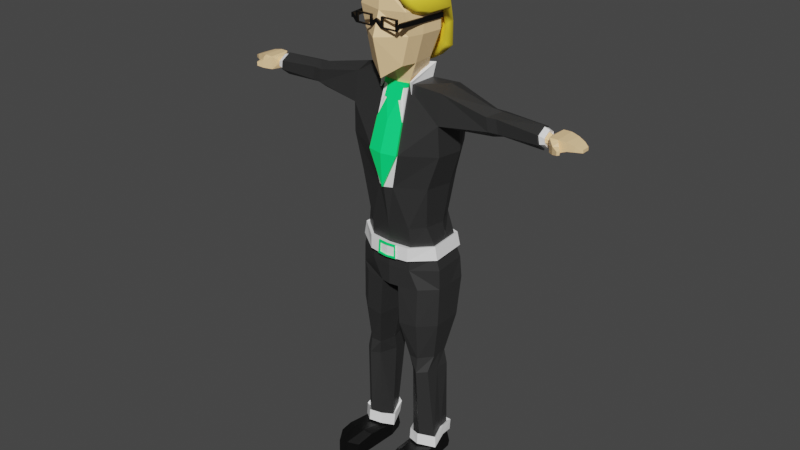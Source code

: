 # Source: npc1.blend  (saved by Blender 2.92.15; exported with 4.5.12 LTS)
import bpy
from mathutils import Matrix  # noqa: F401  (used for matrix-valued properties, if any)

bpy.ops.wm.read_factory_settings(use_empty=True)
scene = bpy.context.scene
scene.name = 'Scene'

# ---- collections
col_collection = bpy.data.collections.new('Collection'); scene.collection.children.link(col_collection)

# ---- materials (node trees are filled in below, after node groups)
mat_mc1 = bpy.data.materials.new('MC1')
mat_mc1.alpha_threshold = 0.0
mat_mc1.use_transparent_shadow = False
mat_mc1.diffuse_color = (1.0, 0.6814, 0.3518, 1.0)
mat_mc1.line_color = (0.0, 0.0, 0.0, 1.0)
mat_hummingbird = bpy.data.materials.new('Hummingbird')
mat_hummingbird.use_transparent_shadow = False
mat_hummingbird.diffuse_color = (0.0, 1.0, 0.2016, 1.0)
mat_mc4 = bpy.data.materials.new('MC4')
mat_mc4.use_transparent_shadow = False
mat_mc4.diffuse_color = (1.0, 1.0, 1.0, 1.0)
mat_mc5 = bpy.data.materials.new('MC5')
mat_mc5.use_transparent_shadow = False
mat_mc5.diffuse_color = (0.02732, 0.02732, 0.02732, 1.0)
mat_mc6 = bpy.data.materials.new('MC6')
mat_mc6.use_transparent_shadow = False
mat_mc6.diffuse_color = (0.0, 0.0, 0.0, 1.0)
mat_haircolor1 = bpy.data.materials.new('HairColor1')
mat_haircolor1.use_transparent_shadow = False
mat_haircolor1.diffuse_color = (1.0, 0.7529, 0.03689, 1.0)

# ---- material node trees
mat_mc1.use_nodes = True; mat_mc1.node_tree.nodes.clear()
_N = mat_mc1.node_tree.nodes; _L = mat_mc1.node_tree.links
n0 = _N.new('ShaderNodeOutputMaterial'); n0.name = 'Material Output'; n0.location = (300, 300)
n1 = _N.new('ShaderNodeBsdfPrincipled'); n1.name = 'Principled BSDF'; n1.location = (10, 300)
n1.distribution = 'GGX'
n1.subsurface_method = 'BURLEY'
n1.inputs[0].default_value = (1.0, 0.6814, 0.3518, 1.0)
n1.inputs[2].default_value = 0.4
n1.inputs[3].default_value = 1.45
n1.inputs[27].default_value = (0.0, 0.0, 0.0, 1.0)
n1.inputs[28].default_value = 1.0
_L.new(n1.outputs[0], n0.inputs[0])
n0.is_active_output = True
mat_hummingbird.use_nodes = True; mat_hummingbird.node_tree.nodes.clear()
_N = mat_hummingbird.node_tree.nodes; _L = mat_hummingbird.node_tree.links
n0 = _N.new('ShaderNodeBsdfPrincipled'); n0.name = 'Principled BSDF'; n0.location = (10, 300)
n0.distribution = 'GGX'
n0.subsurface_method = 'BURLEY'
n0.inputs[0].default_value = (0.0, 1.0, 0.2016, 1.0)
n0.inputs[3].default_value = 1.45
n0.inputs[27].default_value = (0.0, 0.0, 0.0, 1.0)
n0.inputs[28].default_value = 1.0
n1 = _N.new('ShaderNodeOutputMaterial'); n1.name = 'Material Output'; n1.location = (300, 300)
_L.new(n0.outputs[0], n1.inputs[0])
n1.is_active_output = True
mat_mc4.use_nodes = True; mat_mc4.node_tree.nodes.clear()
_N = mat_mc4.node_tree.nodes; _L = mat_mc4.node_tree.links
n0 = _N.new('ShaderNodeBsdfPrincipled'); n0.name = 'Principled BSDF'; n0.location = (10, 300)
n0.distribution = 'GGX'
n0.subsurface_method = 'BURLEY'
n0.inputs[0].default_value = (1.0, 1.0, 1.0, 1.0)
n0.inputs[3].default_value = 1.45
n0.inputs[27].default_value = (0.0, 0.0, 0.0, 1.0)
n0.inputs[28].default_value = 1.0
n1 = _N.new('ShaderNodeOutputMaterial'); n1.name = 'Material Output'; n1.location = (300, 300)
_L.new(n0.outputs[0], n1.inputs[0])
n1.is_active_output = True
mat_mc5.use_nodes = True; mat_mc5.node_tree.nodes.clear()
_N = mat_mc5.node_tree.nodes; _L = mat_mc5.node_tree.links
n0 = _N.new('ShaderNodeBsdfPrincipled'); n0.name = 'Principled BSDF'; n0.location = (10, 300)
n0.distribution = 'GGX'
n0.subsurface_method = 'BURLEY'
n0.inputs[0].default_value = (0.02732, 0.02732, 0.02732, 1.0)
n0.inputs[3].default_value = 1.45
n0.inputs[27].default_value = (0.0, 0.0, 0.0, 1.0)
n0.inputs[28].default_value = 1.0
n1 = _N.new('ShaderNodeOutputMaterial'); n1.name = 'Material Output'; n1.location = (300, 300)
_L.new(n0.outputs[0], n1.inputs[0])
n1.is_active_output = True
mat_mc6.use_nodes = True; mat_mc6.node_tree.nodes.clear()
_N = mat_mc6.node_tree.nodes; _L = mat_mc6.node_tree.links
n0 = _N.new('ShaderNodeBsdfPrincipled'); n0.name = 'Principled BSDF'; n0.location = (10, 300)
n0.distribution = 'GGX'
n0.subsurface_method = 'BURLEY'
n0.inputs[0].default_value = (0.0, 0.0, 0.0, 1.0)
n0.inputs[3].default_value = 1.45
n0.inputs[27].default_value = (0.0, 0.0, 0.0, 1.0)
n0.inputs[28].default_value = 1.0
n1 = _N.new('ShaderNodeOutputMaterial'); n1.name = 'Material Output'; n1.location = (300, 300)
_L.new(n0.outputs[0], n1.inputs[0])
n1.is_active_output = True
mat_haircolor1.use_nodes = True; mat_haircolor1.node_tree.nodes.clear()
_N = mat_haircolor1.node_tree.nodes; _L = mat_haircolor1.node_tree.links
n0 = _N.new('ShaderNodeBsdfPrincipled'); n0.name = 'Principled BSDF'; n0.location = (10, 300)
n0.distribution = 'GGX'
n0.subsurface_method = 'BURLEY'
n0.inputs[0].default_value = (1.0, 0.7529, 0.03689, 1.0)
n0.inputs[3].default_value = 1.45
n0.inputs[27].default_value = (0.0, 0.0, 0.0, 1.0)
n0.inputs[28].default_value = 1.0
n1 = _N.new('ShaderNodeOutputMaterial'); n1.name = 'Material Output'; n1.location = (300, 300)
_L.new(n0.outputs[0], n1.inputs[0])
n1.is_active_output = True

# ---- world
world_world = bpy.data.worlds.new('World'); scene.world = world_world
world_world.use_nodes = True; world_world.node_tree.nodes.clear()
_N = world_world.node_tree.nodes; _L = world_world.node_tree.links
n0 = _N.new('ShaderNodeOutputWorld'); n0.name = 'World Output'; n0.location = (300, 300)
n1 = _N.new('ShaderNodeBackground'); n1.name = 'Background'; n1.location = (10, 300)
n1.inputs[0].default_value = (0.05088, 0.05088, 0.05088, 1.0)
_L.new(n1.outputs[0], n0.inputs[0])
n0.is_active_output = True
world_world.color = (0.05088, 0.05088, 0.05088)
world_world.use_sun_shadow = False
world_world.sun_shadow_jitter_overblur = 0.0

# ---- meshes
me_cube_002 = bpy.data.meshes.new('Cube.002')
me_cube_002.from_pydata([(0.5772, 0.945, 3.05), (0.4997, 0.8694, 0.7539), (0.721, -0.8166, 3.104), (0.8769, -1.025, 2.364), (0.7412, 0.945, 1.578), (0.7333, 0.945, 2.364), (0.0, 1.051, 3.29), (0.0, 1.369, 2.404), (0.0, 1.308, 1.578), (0.9695, 0.3788, 3.138), (0.8875, -0.3589, 3.141), (0.0, 0.3788, 3.558), (0.0, -0.3589, 3.558), (1.119, 0.3788, 2.364), (0.4959, 0.8694, 0.7539), (0.6053, -0.8596, 0.6057), (0.8469, -0.8596, 1.578), (0.0, 0.9519, 0.5033), (0.0, -1.182, 3.124), (0.0, -1.167, 0.1752), (0.0, -1.238, 2.34), (0.0, -1.52, 1.554), (0.7353, -0.3589, 0.6057), (0.7189, 0.3788, 0.6385), (0.0, 0.4315, 0.3218), (0.0, -0.489, 0.3218), (1.097, 0.3788, 1.578), (1.011, -0.3589, 1.578), (1.037, -0.3589, 2.364), (0.4521, -0.3305, -0.1142), (0.4406, 0.5548, -0.09126), (0.0, 0.5917, -0.1482), (0.0, -0.3375, -0.1482), (0.4945, -0.6975, -1.307), (0.391, 1.265, -0.6035), (0.0, 1.302, -0.6035), (1.69, -0.3111, -0.1724), (1.681, 0.6579, -0.0734), (1.715, -0.4748, -1.196), (1.484, 1.397, -1.109), (0.2719, -0.9404, -3.536), (0.4337, 1.295, -3.533), (0.0, 1.343, -3.536), (0.0, -1.069, -3.536), (1.364, -0.5083, -3.454), (1.245, 1.175, -3.317), (1.595, 1.09, -2.13), (0.5327, 1.33, -2.328), (0.0, 1.373, -2.328), (1.753, -0.438, -2.254), (0.5429, -1.028, -2.328), (5.523, -0.1275, -0.7565), (5.521, 0.189, -0.7004), (5.529, -0.1234, -0.839), (5.524, 0.1931, -0.9272), (3.463, -0.2935, -0.982), (3.379, -0.3014, -0.5163), (3.456, 0.3162, -1.105), (3.374, 0.3082, -0.4301), (3.795, -0.2425, -0.9812), (3.786, 0.3629, -1.069), (3.7, 0.3551, -0.449), (3.706, -0.2504, -0.5141), (5.656, -0.3513, -0.5472), (5.654, 0.407, -0.5376), (5.663, -0.3414, -1.014), (5.658, 0.4169, -1.012), (5.938, -0.3498, -0.542), (5.936, 0.4085, -0.5324), (6.023, -0.3105, -0.933), (6.018, 0.3889, -0.9315), (6.447, -0.2253, -0.6574), (6.455, 0.2992, -0.6706), (6.424, -0.2242, -0.8448), (6.429, 0.3003, -0.8613), (5.891, -0.5482, -0.7022), (5.891, -0.5404, -0.9566), (6.048, -0.4456, -0.6993), (6.049, -0.4378, -0.9538), (6.093, -0.6363, -0.7735), (6.092, -0.6326, -0.9), (6.151, -0.5613, -0.7721), (6.15, -0.5576, -0.8986), (6.644, -0.1078, -0.7455), (6.643, 0.1822, -0.7429), (6.648, -0.1041, -0.8498), (6.645, 0.186, -0.8494), (6.035, -0.3636, -0.9435), (5.758, -0.4254, -0.9918), (5.986, -0.39, -0.6062), (5.754, -0.4345, -0.6104), (6.21, 0.3567, -0.579), (6.22, 0.3432, -0.8799), (6.187, -0.2864, -0.5717), (6.202, -0.27, -0.8677), (0.7713, -0.7291, -4.977), (0.3908, 1.09, -4.979), (0.0, 1.127, -4.977), (0.0, -0.8296, -4.977), (1.212, -0.3396, -4.913), (1.08, 0.9736, -4.806), (0.7732, -0.6976, -6.545), (0.7359, 1.422, -6.668), (0.0, 1.457, -6.668), (0.0, -0.81, -6.545), (1.637, -0.1596, -6.474), (1.551, 1.096, -6.456), (0.3411, -0.7598, -7.257), (0.4427, 1.139, -7.279), (0.0, 1.155, -7.279), (0.0, -0.8096, -7.257), (1.655, -0.1592, -7.186), (1.649, 1.066, -7.184), (0.7541, -0.3826, -13.7), (0.6649, 0.4206, -13.57), (1.546, -0.1192, -13.78), (1.456, 0.6649, -13.5), (1.424, 0.4814, -9.978), (0.6669, 0.6962, -10.03), (1.428, -0.1088, -9.979), (0.6685, -0.5092, -10.03), (1.491, 0.55, -10.53), (1.357, -0.3682, -10.53), (0.6186, 0.8078, -10.58), (0.7583, -0.429, -10.58), (0.7187, 1.241, -5.649), (1.345, 0.9904, -5.588), (1.416, -0.1598, -5.603), (0.0, 1.276, -5.649), (0.7898, -0.6603, -5.662), (0.0, -0.7546, -5.662), (1.506, 0.4848, -3.505), (1.379, 0.4406, -5.595), (1.652, 0.4814, -7.185), (1.774, 0.5596, -1.457), (1.593, 0.4728, -6.465), (1.846, 0.5328, -2.305), (1.302, 0.4284, -4.952), (0.4787, 1.03, -8.682), (0.4188, -0.7822, -8.669), (1.625, 0.8657, -8.598), (1.631, -0.1983, -8.599), (0.1891, 0.1772, -7.316), (0.0, 0.1588, -7.316), (0.5418, -0.008161, -13.84), (1.501, 0.2729, -13.5), (0.4986, 0.09351, -10.03), (1.426, 0.1863, -9.978), (0.5193, 0.1894, -10.58), (1.424, 0.09087, -10.53), (1.628, 0.3337, -8.599), (0.2796, 0.1239, -8.675), (1.044, -0.633, -10.56), (1.129, -0.4975, -13.67), (1.038, -0.5472, -10.0), (1.085, -0.6383, -7.216), (1.079, -0.6974, -8.631), (1.103, 1.275, -6.573), (1.069, 1.075, -8.638), (1.029, 0.666, -13.54), (1.085, 0.7995, -10.55), (1.0, 1.227, -7.235), (1.036, 0.7212, -10.0), (0.5693, -0.003693, -14.39), (0.6923, 0.5233, -14.39), (1.529, 0.2773, -14.33), (1.484, 0.7676, -14.33), (1.156, -0.493, -14.37), (1.574, -0.1148, -14.33), (1.057, 0.7687, -14.36), (0.7815, -0.3782, -14.39), (1.36, -2.053, -13.84), (1.677, -1.551, -13.8), (0.9737, -2.065, -13.72), (0.6858, -1.775, -13.87), (0.9992, -2.052, -14.42), (1.385, -2.039, -14.39), (1.703, -1.538, -14.35), (0.7112, -1.761, -14.42), (1.252, -1.326, -13.56), (0.8711, -1.279, -13.59), (1.616, -1.156, -13.67), (1.643, -1.147, -14.34), (0.8975, -1.27, -14.41), (0.6449, -1.122, -14.41), (0.6185, -1.131, -13.74), (1.278, -1.317, -14.38), (1.561, -0.1168, -13.95), (1.516, 0.2753, -13.95), (0.6797, 0.5096, -13.91), (0.5566, -0.005756, -14.01), (1.471, 0.7539, -13.85), (1.044, 0.755, -13.88), (0.9874, -2.058, -14.04), (1.374, -2.045, -14.01), (1.691, -1.544, -13.97), (0.6995, -1.767, -14.04), (0.6327, -1.126, -13.97), (1.63, -1.152, -13.91), (1.479, 0.8278, -14.15), (1.053, 0.8343, -14.21), (0.6882, 0.5885, -14.24), (3.79, 0.07552, -1.155), (5.526, 0.05072, -1.013), (3.459, 0.02049, -1.224), (3.377, 0.05356, -0.3222), (1.685, 0.2152, 0.02782), (5.521, 0.06056, -0.6204), (3.703, 0.09012, -0.3733), (5.522, 0.1911, -0.8229), (3.746, 0.3592, -0.7789), (3.414, 0.3121, -0.7574), (1.587, 1.01, -0.561), (5.434, -0.2145, -0.8811), (5.427, 0.2687, -0.9995), (5.405, 0.2624, -0.6158), (5.409, -0.2207, -0.6929), (5.43, 0.04831, -1.114), (5.407, 0.06248, -0.5093), (5.416, 0.2657, -0.8221), (1.46, 0.6517, -13.16), (1.524, -0.148, -13.41), (0.6595, 0.4653, -13.22), (0.7546, -0.388, -13.34), (0.5392, 0.01465, -13.47), (1.492, 0.2518, -13.16), (1.119, -0.5131, -13.31), (1.036, 0.6814, -13.19), (0.4299, -0.08091, -13.84), (0.5828, 0.466, -13.57), (1.586, 0.2917, -13.49), (1.534, 0.7595, -13.54), (1.134, -0.646, -13.58), (1.635, -0.213, -13.77), (1.021, 0.7597, -13.58), (1.543, 0.7894, -13.13), (1.614, -0.197, -13.32), (0.6848, -0.5099, -13.62), (0.4316, -0.003566, -13.39), (1.58, 0.3125, -13.08), (1.127, -0.6167, -13.15), (1.033, 0.8239, -13.17), (0.5809, 0.5652, -13.17), (0.6899, -0.4683, -13.19), (1.423, 1.03, -6.031), (1.499, -0.1597, -6.046), (0.7835, -0.6744, -6.11), (0.0, -0.7755, -6.11), (1.46, 0.4528, -6.038), (0.7249, 1.307, -6.131), (0.0, 1.336, -6.102), (0.7068, 1.445, -6.163), (0.6997, 1.37, -5.628), (0.0, 1.478, -6.129), (0.0, 1.41, -5.628), (0.0, -0.914, -5.643), (0.781, -0.8061, -5.643), (1.498, -0.2332, -5.574), (1.417, 1.083, -5.558), (1.455, 0.4538, -5.566), (1.505, 1.128, -6.047), (1.593, -0.2331, -6.066), (0.7738, -0.8221, -6.139), (0.0, -0.9378, -6.139), (1.548, 0.4677, -6.056), (0.0, -0.9172, -5.71), (0.0, -0.9355, -6.09), (0.2983, -0.8851, -5.712), (0.3068, -0.8995, -6.073), (0.3467, -0.8742, -5.643), (0.3686, -0.891, -6.139), (0.0, -0.9797, -6.088), (0.0, -0.982, -6.137), (0.0, -0.9581, -5.641), (0.0, -0.9614, -5.708), (0.3033, -0.9293, -5.71), (0.3118, -0.9437, -6.071), (0.3518, -0.9183, -5.641), (0.3736, -0.9352, -6.137), (5.217, -0.2472, -0.6407), (5.233, 0.3019, -0.8127), (5.26, -0.2401, -0.9118), (5.252, 0.3052, -1.03), (5.213, 0.2982, -0.5617), (5.256, 0.05365, -1.145), (5.214, 0.06884, -0.4561), (5.194, -0.2929, -0.6151), (5.214, 0.3336, -0.8153), (5.246, -0.2848, -0.9334), (5.236, 0.3374, -1.066), (5.189, 0.3293, -0.5262), (5.241, 0.04991, -1.195), (5.191, 0.06713, -0.408), (5.399, -0.1401, -0.8589), (5.393, 0.2168, -0.947), (5.378, 0.2122, -0.6652), (5.396, 0.05419, -1.032), (5.379, 0.06469, -0.5859), (5.381, -0.1447, -0.7226), (5.386, 0.2146, -0.8168), (0.4283, 0.7308, -0.2183), (0.6778, 0.5745, -0.08784), (0.5899, -0.3388, -0.1207), (0.0, 0.7127, -0.2258), (0.5519, -0.4242, -0.02749), (0.5656, 0.5486, 0.3975), (0.0, 0.5855, 0.3406), (0.0, 0.7066, 0.2629), (0.6025, -0.4325, -0.03396), (0.7005, 0.7104, 0.3767), (0.4488, 0.7247, 0.2705), (0.6315, -0.4273, -0.4323), (0.6076, -0.4258, -0.4312), (0.6337, -0.4435, -0.4172), (0.6249, -0.4421, -0.4161), (0.4567, -0.3702, -0.2432), (0.3002, -0.3921, -0.2762), (0.316, -0.5299, -0.6365), (0.2155, -0.5422, -0.6577), (0.4627, -0.4059, -0.09739), (0.0, -0.4128, -0.1313), (0.5051, -0.7729, -1.29), (0.0, -0.8734, -1.29), (0.0, -1.22, -2.312), (0.0, -1.145, -3.519), (0.5535, -1.104, -2.312), (0.4673, -0.4456, -0.2264), (0.3109, -0.4675, -0.2594), (0.3266, -0.6053, -0.6196), (0.2261, -0.6175, -0.6408), (0.4621, -0.4175, -0.2273), (0.4999, -0.7448, -1.291), (0.3056, -0.4394, -0.2603), (0.3214, -0.5772, -0.6205), (0.2209, -0.5895, -0.6417), (0.9094, -1.366, 1.965), (0.9094, -1.366, 2.117), (1.096, 0.4061, 1.965), (1.096, 0.4061, 2.117), (0.9823, -1.366, 1.965), (0.9823, -1.366, 2.117), (1.169, 0.4061, 1.965), (1.169, 0.4061, 2.117), (0.9094, -1.283, 1.965), (0.9094, -1.283, 2.117), (0.9823, -1.283, 1.965), (0.9823, -1.283, 2.117), (0.0, -1.283, 1.965), (0.0, -1.366, 1.965), (0.0, -1.366, 2.117), (0.0, -1.283, 2.117), (0.1859, -1.283, 1.835), (0.1859, -1.283, 1.987), (0.1859, -1.366, 1.987), (0.1859, -1.366, 1.835), (0.8003, -1.283, 1.987), (0.8003, -1.366, 1.987), (0.8003, -1.283, 1.835), (0.8003, -1.366, 1.835), (0.1859, -1.283, 2.195), (0.1859, -1.366, 2.195), (0.8003, -1.283, 2.195), (0.8003, -1.366, 2.195), (0.7389, -1.291, 1.869), (0.2474, -1.291, 1.869), (0.7389, -1.358, 1.869), (0.2474, -1.358, 1.869), (0.2474, -1.358, 1.99), (0.2474, -1.291, 1.99), (0.7389, -1.291, 1.99), (0.7389, -1.358, 1.99), (0.2474, -1.291, 2.157), (0.7389, -1.291, 2.157), (0.2474, -1.358, 2.157), (0.7389, -1.358, 2.157)], [], [(8, 7, 5, 4), (17, 8, 4, 1), (28, 10, 2, 3), (7, 6, 0, 5), (10, 12, 18, 2), (4, 5, 13, 26), (0, 6, 11, 9), (9, 11, 12, 10), (5, 0, 9, 13), (13, 9, 10, 28), (22, 27, 16, 15), (25, 22, 15, 19), (16, 3, 20, 21), (15, 16, 21, 19), (3, 2, 18, 20), (27, 28, 3, 16), (26, 13, 28, 27), (17, 14, 23, 24), (22, 25, 32, 29), (14, 4, 26, 23), (23, 26, 27, 22), (304, 29, 312, 314), (24, 23, 30, 31), (23, 22, 29, 30), (48, 47, 41, 42), (29, 315, 33, 38, 36, 302), (318, 317, 328, 329), (298, 293, 53, 51), (30, 29, 304, 305), (34, 300, 301, 37, 212, 39), (47, 46, 45, 41), (45, 131, 137, 100), (41, 45, 100, 96), (46, 136, 131, 45), (317, 316, 327, 328), (49, 50, 40, 44), (38, 33, 50, 49), (43, 50, 325, 324), (39, 134, 136, 46), (34, 39, 46, 47), (35, 34, 47, 48), (53, 203, 54, 66, 65), (293, 296, 203, 53), (294, 299, 209, 54), (295, 297, 207, 52), (37, 206, 205, 58), (39, 212, 211, 57), (38, 134, 204, 55), (36, 38, 55, 56), (58, 205, 208, 61), (57, 211, 210, 60), (55, 204, 202, 59), (56, 55, 59, 62), (66, 64, 68, 70), (54, 209, 52, 64, 66), (52, 207, 51, 63, 64), (51, 53, 65, 63), (92, 91, 72, 74), (64, 63, 67, 68), (88, 87, 78, 76), (65, 66, 70, 69), (71, 73, 85, 83), (91, 93, 71, 72), (93, 94, 73, 71), (94, 92, 74, 73), (77, 75, 79, 81), (87, 89, 77, 78), (90, 88, 76, 75), (89, 90, 75, 77), (79, 80, 82, 81), (75, 76, 80, 79), (76, 78, 82, 80), (78, 77, 81, 82), (84, 83, 85, 86), (73, 74, 86, 85), (74, 72, 84, 86), (72, 71, 83, 84), (67, 63, 90, 89), (63, 65, 88, 90), (69, 67, 89, 87), (65, 69, 87, 88), (69, 70, 92, 94), (67, 69, 94, 93), (68, 67, 93, 91), (70, 68, 91, 92), (244, 248, 135, 106), (247, 246, 262, 270, 263), (42, 41, 96, 97), (44, 40, 95, 99), (40, 43, 98, 95), (106, 135, 133, 112), (102, 157, 161, 108), (245, 248, 264, 261), (245, 246, 101, 105), (246, 247, 104, 101), (143, 142, 107, 110), (115, 145, 230, 233), (103, 102, 108, 109), (105, 101, 107, 155, 111), (101, 104, 110, 107), (188, 187, 168, 165), (223, 224, 238, 243), (144, 113, 237, 228), (220, 225, 239, 235), (141, 156, 154, 119), (151, 138, 118, 146), (150, 141, 119, 147), (138, 158, 162, 118), (119, 154, 152, 122), (146, 118, 123, 148), (147, 119, 122, 149), (118, 162, 160, 123), (95, 98, 130, 129), (99, 95, 129, 127), (97, 96, 125, 128), (96, 100, 126, 125), (100, 137, 132, 126), (126, 132, 259, 258), (132, 137, 99, 127), (136, 134, 38, 49), (137, 131, 44, 99), (133, 135, 105, 111), (131, 136, 49, 44), (108, 161, 158, 138), (112, 133, 111, 141, 150, 140), (142, 108, 138, 151), (111, 155, 156, 141), (107, 142, 151, 139), (117, 147, 149, 121), (120, 146, 148, 124), (140, 150, 147, 117), (139, 151, 146, 120), (226, 223, 243, 240), (116, 159, 234, 231), (181, 179, 171, 172), (109, 108, 142, 143), (154, 156, 139, 120), (152, 154, 120, 124), (156, 155, 107, 139), (226, 152, 124, 223), (162, 158, 140, 117), (160, 162, 117, 121), (161, 157, 106, 112), (158, 161, 112, 140), (227, 160, 121, 220), (163, 164, 169, 166, 165), (170, 163, 165, 168, 167), (198, 181, 172, 195), (190, 189, 201, 164, 163), (192, 191, 199, 200), (179, 180, 173, 171), (189, 192, 200, 201), (191, 188, 165, 166, 199), (194, 193, 175, 176), (195, 194, 176, 177), (193, 196, 178, 175), (184, 183, 175, 178), (197, 184, 178, 196), (186, 182, 177, 176), (183, 186, 176, 175), (180, 185, 174, 173), (113, 144, 185, 180), (170, 167, 186, 183), (167, 168, 182, 186), (190, 163, 184, 197), (163, 170, 183, 184), (153, 113, 180, 179), (187, 115, 181, 198), (115, 153, 179, 181), (168, 187, 198, 182), (144, 190, 197, 185), (185, 197, 196, 174), (173, 174, 196, 193), (172, 171, 194, 195), (171, 173, 193, 194), (116, 145, 188, 191), (114, 159, 192, 189), (159, 116, 191, 192), (144, 114, 189, 190), (182, 198, 195, 177), (145, 115, 187, 188), (201, 200, 169, 164), (200, 199, 166, 169), (204, 134, 39, 57), (202, 204, 57, 60), (291, 202, 60, 289), (292, 208, 62, 286), (205, 206, 36, 56), (208, 205, 56, 62), (287, 210, 61, 290), (210, 211, 58, 61), (211, 212, 37, 58), (299, 219, 215, 295), (297, 218, 216, 298), (296, 217, 214, 294), (283, 285, 218, 215), (282, 280, 219, 214), (281, 284, 217, 213), (279, 281, 213, 216), (227, 220, 235, 241), (222, 227, 241, 242), (121, 149, 225, 220), (124, 148, 224, 223), (122, 152, 226, 221), (148, 123, 222, 224), (149, 122, 221, 225), (123, 160, 227, 222), (242, 241, 234, 229), (239, 236, 233, 230), (238, 242, 229, 228), (236, 240, 232, 233), (243, 238, 228, 237), (235, 239, 230, 231), (234, 241, 235, 231), (232, 240, 243, 237), (114, 144, 228, 229), (221, 226, 240, 236), (145, 116, 231, 230), (224, 222, 242, 238), (113, 153, 232, 237), (153, 115, 233, 232), (225, 221, 236, 239), (159, 114, 229, 234), (135, 248, 245, 105), (244, 249, 251, 260), (125, 126, 258, 252), (249, 250, 253, 251), (252, 258, 260, 251), (250, 249, 102, 103), (249, 244, 106, 157, 102), (254, 252, 251, 253), (264, 259, 257, 261), (256, 269, 270, 262), (257, 256, 262, 261), (258, 259, 264, 260), (132, 127, 257, 259), (246, 245, 261, 262), (248, 244, 260, 264), (129, 130, 255, 269, 256), (127, 129, 256, 257), (128, 125, 252, 254), (278, 277, 273, 274, 275, 276, 271, 272), (266, 268, 267, 265), (265, 267, 275, 274), (270, 269, 277, 278), (269, 255, 273, 277), (267, 268, 276, 275), (263, 270, 278, 272), (268, 266, 271, 276), (286, 288, 281, 279), (288, 291, 284, 281), (289, 287, 280, 282), (290, 292, 285, 283), (219, 280, 283, 215), (218, 285, 279, 216), (217, 284, 282, 214), (61, 208, 292, 290), (60, 210, 287, 289), (59, 202, 291, 288), (62, 59, 288, 286), (280, 287, 290, 283), (285, 292, 286, 279), (284, 291, 289, 282), (203, 296, 294, 54), (207, 297, 298, 51), (209, 299, 295, 52), (215, 218, 297, 295), (214, 219, 299, 294), (213, 217, 296, 293), (216, 213, 293, 298), (306, 305, 310, 307), (301, 300, 310, 309), (303, 300, 34, 35), (301, 302, 36, 206, 37), (305, 304, 308, 309), (309, 310, 305), (300, 303, 307, 310), (31, 30, 305, 306), (302, 301, 309, 308), (312, 311, 313, 314), (308, 304, 314, 313), (29, 302, 311, 312), (302, 308, 313, 311), (319, 320, 322, 321, 329, 328, 327, 326), (317, 318, 334, 333), (43, 40, 50), (325, 323, 324), (321, 322, 323, 325), (29, 32, 320, 319), (315, 29, 319, 326), (50, 33, 321, 325), (33, 318, 329, 321), (316, 315, 326, 327), (330, 332, 333, 334, 331), (33, 315, 330, 331), (315, 316, 332, 330), (318, 33, 331, 334), (316, 317, 333, 332), (343, 344, 338, 337), (337, 338, 342, 341), (345, 346, 340, 339), (339, 340, 336, 335), (343, 345, 339, 335), (346, 344, 336, 340), (342, 338, 344, 346), (337, 341, 345, 343), (341, 342, 346, 345), (352, 351, 347, 350), (348, 349, 350, 347), (353, 352, 350, 349), (351, 354, 348, 347), (354, 353, 349, 348), (357, 351, 364, 363), (357, 358, 354, 351), (356, 355, 361, 362), (359, 361, 372, 371), (344, 343, 357, 355), (336, 344, 355, 356), (343, 335, 358, 357), (335, 336, 356, 358), (362, 361, 359, 360), (361, 355, 369, 372), (354, 358, 365, 366), (352, 353, 360, 359), (351, 352, 368, 364), (356, 362, 374, 370), (353, 354, 366, 367), (362, 360, 373, 374), (358, 356, 370, 365), (360, 353, 367, 373), (355, 357, 363, 369), (352, 359, 371, 368), (364, 366, 365, 363), (363, 365, 370, 369), (369, 370, 374, 372), (372, 374, 373, 371), (373, 367, 368, 371), (367, 366, 364, 368)])
me_cube_002.polygons.foreach_set('material_index', [0, 0, 0, 0, 0, 0, 0, 0, 0, 0, 0, 0, 0, 0, 0, 0, 0, 0, 0, 0, 0, 2, 0, 0, 3, 3, 1, 0, 2, 3, 3, 3, 3, 3, 1, 3, 3, 1, 3, 3, 3, 0, 0, 0, 0, 3, 3, 3, 3, 3, 3, 3, 3, 0, 0, 0, 0, 0, 0, 0, 0, 0, 0, 0, 0, 0, 0, 0, 0, 0, 0, 0, 0, 0, 0, 0, 0, 0, 0, 0, 0, 0, 0, 0, 0, 3, 2, 3, 3, 3, 3, 3, 2, 3, 3, 3, 2, 3, 3, 3, 4, 2, 2, 2, 3, 3, 3, 3, 3, 3, 3, 3, 3, 3, 3, 3, 3, 2, 3, 3, 3, 3, 3, 3, 3, 3, 3, 3, 3, 3, 3, 3, 2, 2, 4, 3, 3, 3, 3, 3, 3, 3, 3, 3, 3, 4, 4, 4, 4, 4, 4, 4, 4, 4, 4, 4, 4, 4, 4, 4, 4, 4, 4, 4, 4, 4, 4, 4, 4, 4, 4, 4, 4, 4, 4, 4, 4, 4, 4, 4, 4, 4, 4, 3, 3, 3, 3, 3, 3, 3, 3, 3, 2, 2, 2, 2, 2, 2, 2, 2, 2, 3, 3, 3, 3, 3, 3, 2, 2, 2, 2, 2, 2, 2, 2, 2, 2, 2, 2, 2, 2, 2, 2, 3, 2, 2, 2, 2, 3, 3, 2, 2, 2, 2, 2, 2, 2, 2, 2, 2, 2, 1, 2, 1, 2, 1, 1, 0, 1, 3, 3, 3, 3, 2, 2, 2, 3, 3, 3, 3, 3, 3, 3, 0, 0, 0, 2, 2, 2, 2, 2, 2, 0, 3, 2, 2, 2, 2, 2, 0, 2, 2, 2, 1, 0, 2, 1, 1, 1, 1, 1, 1, 1, 2, 2, 0, 0, 0, 4, 4, 4, 4, 4, 4, 4, 4, 4, 4, 4, 4, 4, 4, 4, 4, 4, 4, 4, 4, 4, 4, 4, 4, 4, 4, 4, 4, 4, 4, 4, 4, 4, 4, 4, 4, 4, 4, 4, 4])
_uv = me_cube_002.uv_layers.new(name='UVMap')
_uv.uv.foreach_set('vector', [0.4583, 0.375, 0.525, 0.375, 0.525, 0.5, 0.4583, 0.5, 0.375, 0.375, 0.4583, 0.375, 0.4583, 0.5, 0.375, 0.5, 0.525, 0.6667, 0.625, 0.6667, 0.625, 0.75, 0.525, 0.75, 0.525, 0.375, 0.625, 0.375, 0.625, 0.5, 0.525, 0.5, 0.625, 0.6667, 0.75, 0.6667, 0.75, 0.75, 0.625, 0.75, 0.4583, 0.5, 0.525, 0.5, 0.525, 0.5833, 0.4583, 0.5833, 0.625, 0.5, 0.75, 0.5, 0.75, 0.5833, 0.625, 0.5833, 0.625, 0.5833, 0.75, 0.5833, 0.75, 0.6667, 0.625, 0.6667, 0.525, 0.5, 0.625, 0.5, 0.625, 0.5833, 0.525, 0.5833, 0.525, 0.5833, 0.625, 0.5833, 0.625, 0.6667, 0.525, 0.6667, 0.375, 0.6667, 0.4583, 0.6667, 0.4583, 0.75, 0.375, 0.75, 0.25, 0.6667, 0.375, 0.6667, 0.375, 0.75, 0.25, 0.75, 0.4583, 0.75, 0.525, 0.75, 0.525, 0.875, 0.4583, 0.875, 0.375, 0.75, 0.4583, 0.75, 0.4583, 0.875, 0.375, 0.875, 0.525, 0.75, 0.625, 0.75, 0.625, 0.875, 0.525, 0.875, 0.4583, 0.6667, 0.525, 0.6667, 0.525, 0.75, 0.4583, 0.75, 0.4583, 0.5833, 0.525, 0.5833, 0.525, 0.6667, 0.4583, 0.6667, 0.25, 0.5, 0.375, 0.5, 0.375, 0.5833, 0.25, 0.5833, 0.375, 0.6667, 0.25, 0.6667, 0.25, 0.6667, 0.375, 0.6667, 0.375, 0.5, 0.4583, 0.5, 0.4583, 0.5833, 0.375, 0.5833, 0.375, 0.5833, 0.4583, 0.5833, 0.4583, 0.6667, 0.375, 0.6667, 0.375, 0.6667, 0.375, 0.6667, 0.375, 0.6667, 0.375, 0.6667, 0.25, 0.5833, 0.375, 0.5833, 0.375, 0.5833, 0.25, 0.5833, 0.375, 0.5833, 0.375, 0.6667, 0.375, 0.6667, 0.375, 0.5833, 0.25, 0.5833, 0.375, 0.5833, 0.375, 0.5833, 0.25, 0.5833, 0.375, 0.6667, 0.375, 0.6667, 0.375, 0.6667, 0.375, 0.6667, 0.375, 0.6667, 0.375, 0.6667, 0.29, 0.6667, 0.3232, 0.6667, 0.3232, 0.6667, 0.29, 0.6667, 0.375, 0.6667, 0.375, 0.6667, 0.375, 0.6667, 0.375, 0.6667, 0.375, 0.5833, 0.375, 0.6667, 0.375, 0.6667, 0.375, 0.5833, 0.375, 0.5833, 0.375, 0.5833, 0.375, 0.5833, 0.375, 0.5833, 0.375, 0.5833, 0.375, 0.5833, 0.375, 0.5833, 0.375, 0.5833, 0.375, 0.5833, 0.375, 0.5833, 0.375, 0.5833, 0.375, 0.6217, 0.375, 0.6222, 0.375, 0.5833, 0.375, 0.5833, 0.375, 0.5833, 0.375, 0.5833, 0.375, 0.5833, 0.375, 0.5833, 0.375, 0.6174, 0.375, 0.6217, 0.375, 0.5833, 0.3232, 0.6667, 0.3209, 0.6667, 0.3209, 0.6667, 0.3232, 0.6667, 0.375, 0.6667, 0.375, 0.6667, 0.375, 0.6667, 0.375, 0.6667, 0.375, 0.6667, 0.375, 0.6667, 0.375, 0.6667, 0.375, 0.6667, 0.25, 0.6667, 0.375, 0.6667, 0.375, 0.6667, 0.25, 0.6667, 0.375, 0.5833, 0.375, 0.6295, 0.375, 0.6174, 0.375, 0.5833, 0.375, 0.5833, 0.375, 0.5833, 0.375, 0.5833, 0.375, 0.5833, 0.25, 0.5833, 0.375, 0.5833, 0.375, 0.5833, 0.25, 0.5833, 0.375, 0.6667, 0.375, 0.6208, 0.375, 0.5833, 0.375, 0.5833, 0.375, 0.6667, 0.375, 0.6667, 0.375, 0.6211, 0.375, 0.6208, 0.375, 0.6667, 0.375, 0.5833, 0.375, 0.5833, 0.375, 0.5833, 0.375, 0.5833, 0.375, 0.5833, 0.375, 0.6175, 0.375, 0.6171, 0.375, 0.5833, 0.375, 0.5833, 0.375, 0.6214, 0.375, 0.6181, 0.375, 0.5833, 0.375, 0.5833, 0.375, 0.5833, 0.375, 0.5833, 0.375, 0.5833, 0.375, 0.6667, 0.375, 0.6295, 0.375, 0.6238, 0.375, 0.6667, 0.375, 0.6667, 0.375, 0.6667, 0.375, 0.6667, 0.375, 0.6667, 0.375, 0.5833, 0.375, 0.6181, 0.375, 0.6198, 0.375, 0.5833, 0.375, 0.5833, 0.375, 0.5833, 0.375, 0.5833, 0.375, 0.5833, 0.375, 0.6667, 0.375, 0.6238, 0.375, 0.6229, 0.375, 0.6667, 0.375, 0.6667, 0.375, 0.6667, 0.375, 0.6667, 0.375, 0.6667, 0.375, 0.5833, 0.375, 0.5833, 0.375, 0.5833, 0.375, 0.5833, 0.375, 0.5833, 0.375, 0.5833, 0.375, 0.5833, 0.375, 0.5833, 0.375, 0.5833, 0.375, 0.5833, 0.375, 0.6171, 0.375, 0.6667, 0.375, 0.6667, 0.375, 0.5833, 0.375, 0.6667, 0.375, 0.6667, 0.375, 0.6667, 0.375, 0.6667, 0.375, 0.5833, 0.375, 0.5833, 0.375, 0.5833, 0.375, 0.5833, 0.375, 0.5833, 0.375, 0.6667, 0.375, 0.6667, 0.375, 0.5833, 0.375, 0.6667, 0.375, 0.6667, 0.375, 0.6667, 0.375, 0.6667, 0.375, 0.6667, 0.375, 0.5833, 0.375, 0.5833, 0.375, 0.6667, 0.375, 0.6667, 0.375, 0.6667, 0.375, 0.6667, 0.375, 0.6667, 0.375, 0.5833, 0.375, 0.6667, 0.375, 0.6667, 0.375, 0.5833, 0.375, 0.6667, 0.375, 0.6667, 0.375, 0.6667, 0.375, 0.6667, 0.375, 0.6667, 0.375, 0.5833, 0.375, 0.5833, 0.375, 0.6667, 0.375, 0.6667, 0.375, 0.6667, 0.375, 0.6667, 0.375, 0.6667, 0.375, 0.6667, 0.375, 0.6667, 0.375, 0.6667, 0.375, 0.6667, 0.375, 0.6667, 0.375, 0.6667, 0.375, 0.6667, 0.375, 0.6667, 0.375, 0.6667, 0.375, 0.6667, 0.375, 0.6667, 0.375, 0.6667, 0.375, 0.6667, 0.375, 0.6667, 0.375, 0.6667, 0.375, 0.6667, 0.375, 0.6667, 0.375, 0.6667, 0.375, 0.6667, 0.375, 0.6667, 0.375, 0.6667, 0.375, 0.6667, 0.375, 0.6667, 0.375, 0.6667, 0.375, 0.6667, 0.375, 0.6667, 0.375, 0.6667, 0.375, 0.6667, 0.375, 0.5833, 0.375, 0.6667, 0.375, 0.6667, 0.375, 0.5833, 0.375, 0.6667, 0.375, 0.5833, 0.375, 0.5833, 0.375, 0.6667, 0.375, 0.5833, 0.375, 0.5833, 0.375, 0.5833, 0.375, 0.5833, 0.375, 0.5833, 0.375, 0.6667, 0.375, 0.6667, 0.375, 0.5833, 0.375, 0.6667, 0.375, 0.6667, 0.375, 0.6667, 0.375, 0.6667, 0.375, 0.6667, 0.375, 0.6667, 0.375, 0.6667, 0.375, 0.6667, 0.375, 0.6667, 0.375, 0.6667, 0.375, 0.6667, 0.375, 0.6667, 0.375, 0.6667, 0.375, 0.6667, 0.375, 0.6667, 0.375, 0.6667, 0.375, 0.6667, 0.375, 0.5833, 0.375, 0.5833, 0.375, 0.6667, 0.375, 0.6667, 0.375, 0.6667, 0.375, 0.6667, 0.375, 0.6667, 0.375, 0.5833, 0.375, 0.6667, 0.375, 0.6667, 0.375, 0.5833, 0.375, 0.5833, 0.375, 0.5833, 0.375, 0.5833, 0.375, 0.5833, 0.375, 0.5833, 0.375, 0.6237, 0.375, 0.6247, 0.375, 0.5833, 0.25, 0.6667, 0.375, 0.6667, 0.375, 0.6667, 0.3006, 0.6667, 0.25, 0.6667, 0.25, 0.5833, 0.375, 0.5833, 0.375, 0.5833, 0.25, 0.5833, 0.375, 0.6667, 0.375, 0.6667, 0.375, 0.6667, 0.375, 0.6667, 0.375, 0.6667, 0.25, 0.6667, 0.25, 0.6667, 0.375, 0.6667, 0.375, 0.5833, 0.375, 0.6247, 0.375, 0.6231, 0.375, 0.5833, 0.375, 0.5833, 0.375, 0.5833, 0.3376, 0.5833, 0.3055, 0.5833, 0.375, 0.6667, 0.375, 0.6237, 0.375, 0.6237, 0.375, 0.6667, 0.375, 0.6667, 0.375, 0.6667, 0.375, 0.6667, 0.375, 0.6667, 0.375, 0.6667, 0.25, 0.6667, 0.25, 0.6667, 0.375, 0.6667, 0.25, 0.625, 0.3055, 0.625, 0.3055, 0.6667, 0.25, 0.6667, 0.375, 0.6667, 0.375, 0.625, 0.375, 0.625, 0.375, 0.6667, 0.25, 0.5833, 0.375, 0.5833, 0.3055, 0.5833, 0.25, 0.5833, 0.375, 0.6667, 0.375, 0.6667, 0.3055, 0.6667, 0.3448, 0.6667, 0.375, 0.6667, 0.375, 0.6667, 0.25, 0.6667, 0.25, 0.6667, 0.3055, 0.6667, 0.375, 0.625, 0.375, 0.6667, 0.375, 0.6667, 0.375, 0.625, 0.3055, 0.6667, 0.3055, 0.625, 0.3055, 0.625, 0.3055, 0.6667, 0.3055, 0.625, 0.3055, 0.6667, 0.3055, 0.6667, 0.3055, 0.625, 0.375, 0.5833, 0.375, 0.625, 0.375, 0.625, 0.375, 0.5833, 0.375, 0.6667, 0.3433, 0.6667, 0.3393, 0.6667, 0.375, 0.6667, 0.3055, 0.625, 0.3055, 0.5833, 0.3055, 0.5833, 0.3055, 0.625, 0.375, 0.625, 0.375, 0.6667, 0.375, 0.6667, 0.375, 0.625, 0.3055, 0.5833, 0.3412, 0.5833, 0.3393, 0.5833, 0.3055, 0.5833, 0.375, 0.6667, 0.3393, 0.6667, 0.3387, 0.6667, 0.375, 0.6667, 0.3055, 0.625, 0.3055, 0.5833, 0.3055, 0.5833, 0.3055, 0.625, 0.375, 0.625, 0.375, 0.6667, 0.375, 0.6667, 0.375, 0.625, 0.3055, 0.5833, 0.3393, 0.5833, 0.3427, 0.5833, 0.3055, 0.5833, 0.375, 0.6667, 0.25, 0.6667, 0.25, 0.6667, 0.375, 0.6667, 0.375, 0.6667, 0.375, 0.6667, 0.375, 0.6667, 0.375, 0.6667, 0.25, 0.5833, 0.375, 0.5833, 0.375, 0.5833, 0.25, 0.5833, 0.375, 0.5833, 0.375, 0.5833, 0.375, 0.5833, 0.375, 0.5833, 0.375, 0.5833, 0.375, 0.6222, 0.375, 0.6232, 0.375, 0.5833, 0.375, 0.5833, 0.375, 0.6232, 0.375, 0.6232, 0.375, 0.5833, 0.375, 0.6232, 0.375, 0.6222, 0.375, 0.6667, 0.375, 0.6667, 0.375, 0.6174, 0.375, 0.6295, 0.375, 0.6667, 0.375, 0.6667, 0.375, 0.6222, 0.375, 0.6217, 0.375, 0.6667, 0.375, 0.6667, 0.375, 0.6231, 0.375, 0.6247, 0.375, 0.6667, 0.375, 0.6667, 0.375, 0.6217, 0.375, 0.6174, 0.375, 0.6667, 0.375, 0.6667, 0.3055, 0.5833, 0.3376, 0.5833, 0.3412, 0.5833, 0.3055, 0.5833, 0.375, 0.5833, 0.375, 0.6231, 0.375, 0.6667, 0.375, 0.6667, 0.375, 0.625, 0.375, 0.5833, 0.3055, 0.625, 0.3055, 0.5833, 0.3055, 0.5833, 0.3055, 0.625, 0.375, 0.6667, 0.3448, 0.6667, 0.3433, 0.6667, 0.375, 0.6667, 0.3055, 0.6667, 0.3055, 0.625, 0.3055, 0.625, 0.3055, 0.6667, 0.375, 0.5833, 0.375, 0.625, 0.375, 0.625, 0.375, 0.5833, 0.3055, 0.6667, 0.3055, 0.625, 0.3055, 0.625, 0.3055, 0.6667, 0.375, 0.5833, 0.375, 0.625, 0.375, 0.625, 0.375, 0.5833, 0.3055, 0.6667, 0.3055, 0.625, 0.3055, 0.625, 0.3055, 0.6667, 0.3364, 0.6667, 0.3055, 0.6667, 0.3055, 0.6667, 0.3364, 0.6667, 0.375, 0.5833, 0.3387, 0.5833, 0.3387, 0.5833, 0.375, 0.5833, 0.375, 0.6667, 0.3361, 0.6667, 0.3361, 0.6667, 0.375, 0.6667, 0.25, 0.5833, 0.3055, 0.5833, 0.3055, 0.625, 0.25, 0.625, 0.3393, 0.6667, 0.3433, 0.6667, 0.3055, 0.6667, 0.3055, 0.6667, 0.3387, 0.6667, 0.3393, 0.6667, 0.3055, 0.6667, 0.3055, 0.6667, 0.3433, 0.6667, 0.3448, 0.6667, 0.3055, 0.6667, 0.3055, 0.6667, 0.3364, 0.6667, 0.3387, 0.6667, 0.3055, 0.6667, 0.3055, 0.6667, 0.3393, 0.5833, 0.3412, 0.5833, 0.375, 0.5833, 0.375, 0.5833, 0.3427, 0.5833, 0.3393, 0.5833, 0.375, 0.5833, 0.375, 0.5833, 0.3376, 0.5833, 0.375, 0.5833, 0.375, 0.5833, 0.375, 0.5833, 0.3412, 0.5833, 0.3376, 0.5833, 0.375, 0.5833, 0.375, 0.5833, 0.3392, 0.5833, 0.3427, 0.5833, 0.375, 0.5833, 0.375, 0.5833, 0.3055, 0.625, 0.3055, 0.5833, 0.3387, 0.5833, 0.375, 0.5833, 0.375, 0.625, 0.3055, 0.6667, 0.3055, 0.625, 0.375, 0.625, 0.375, 0.6667, 0.3361, 0.6667, 0.375, 0.6667, 0.375, 0.6667, 0.375, 0.6667, 0.375, 0.6667, 0.3055, 0.625, 0.3055, 0.5833, 0.3055, 0.5833, 0.3055, 0.5833, 0.3055, 0.625, 0.3387, 0.5833, 0.375, 0.5833, 0.375, 0.5833, 0.3387, 0.5833, 0.3361, 0.6667, 0.3055, 0.6667, 0.3055, 0.6667, 0.3361, 0.6667, 0.3055, 0.5833, 0.3387, 0.5833, 0.3387, 0.5833, 0.3055, 0.5833, 0.375, 0.5833, 0.375, 0.625, 0.375, 0.625, 0.375, 0.5833, 0.375, 0.5833, 0.3361, 0.6667, 0.3055, 0.6667, 0.3055, 0.6667, 0.3361, 0.6667, 0.375, 0.6667, 0.3361, 0.6667, 0.3361, 0.6667, 0.375, 0.6667, 0.3055, 0.6667, 0.3055, 0.625, 0.3055, 0.625, 0.3055, 0.6667, 0.3055, 0.625, 0.3055, 0.6667, 0.3055, 0.6667, 0.3055, 0.625, 0.3055, 0.625, 0.3055, 0.625, 0.3055, 0.625, 0.3055, 0.625, 0.3361, 0.6667, 0.375, 0.6667, 0.375, 0.6667, 0.3361, 0.6667, 0.3055, 0.6667, 0.3361, 0.6667, 0.3361, 0.6667, 0.3055, 0.6667, 0.3055, 0.6667, 0.3055, 0.625, 0.3055, 0.625, 0.3055, 0.6667, 0.3055, 0.6667, 0.3055, 0.625, 0.3055, 0.625, 0.3055, 0.6667, 0.3055, 0.6667, 0.3361, 0.6667, 0.3361, 0.6667, 0.3055, 0.6667, 0.3361, 0.6667, 0.375, 0.6667, 0.375, 0.6667, 0.3361, 0.6667, 0.3055, 0.625, 0.3055, 0.625, 0.3055, 0.625, 0.3055, 0.625, 0.3055, 0.625, 0.3055, 0.6667, 0.3055, 0.6667, 0.3055, 0.625, 0.3361, 0.6667, 0.3055, 0.6667, 0.3055, 0.6667, 0.3361, 0.6667, 0.375, 0.6667, 0.375, 0.6667, 0.375, 0.6667, 0.375, 0.6667, 0.375, 0.6667, 0.3361, 0.6667, 0.3361, 0.6667, 0.375, 0.6667, 0.375, 0.6667, 0.375, 0.6667, 0.375, 0.6667, 0.375, 0.6667, 0.3055, 0.625, 0.3055, 0.625, 0.3055, 0.625, 0.3055, 0.625, 0.3055, 0.625, 0.3055, 0.625, 0.3055, 0.625, 0.3055, 0.625, 0.3055, 0.6667, 0.3055, 0.625, 0.3055, 0.625, 0.3055, 0.6667, 0.375, 0.6667, 0.3361, 0.6667, 0.3361, 0.6667, 0.375, 0.6667, 0.3361, 0.6667, 0.3055, 0.6667, 0.3055, 0.6667, 0.3361, 0.6667, 0.375, 0.5833, 0.375, 0.625, 0.375, 0.625, 0.375, 0.5833, 0.3055, 0.5833, 0.3387, 0.5833, 0.3387, 0.5833, 0.3055, 0.5833, 0.3387, 0.5833, 0.375, 0.5833, 0.375, 0.5833, 0.3387, 0.5833, 0.3055, 0.625, 0.3055, 0.5833, 0.3055, 0.5833, 0.3055, 0.625, 0.375, 0.6667, 0.375, 0.6667, 0.375, 0.6667, 0.375, 0.6667, 0.375, 0.625, 0.375, 0.6667, 0.375, 0.6667, 0.375, 0.625, 0.3055, 0.5833, 0.3387, 0.5833, 0.3387, 0.5833, 0.3055, 0.5833, 0.3387, 0.5833, 0.375, 0.5833, 0.375, 0.5833, 0.3387, 0.5833, 0.375, 0.6238, 0.375, 0.6295, 0.375, 0.5833, 0.375, 0.5833, 0.375, 0.6229, 0.375, 0.6238, 0.375, 0.5833, 0.375, 0.5833, 0.375, 0.6215, 0.375, 0.6229, 0.375, 0.5833, 0.375, 0.5833, 0.375, 0.618, 0.375, 0.6198, 0.375, 0.6667, 0.375, 0.6667, 0.375, 0.6181, 0.375, 0.6214, 0.375, 0.6667, 0.375, 0.6667, 0.375, 0.6198, 0.375, 0.6181, 0.375, 0.6667, 0.375, 0.6667, 0.375, 0.5833, 0.375, 0.5833, 0.375, 0.5833, 0.375, 0.5833, 0.375, 0.5833, 0.375, 0.5833, 0.375, 0.5833, 0.375, 0.5833, 0.375, 0.5833, 0.375, 0.5833, 0.375, 0.5833, 0.375, 0.5833, 0.375, 0.5833, 0.375, 0.5833, 0.375, 0.5833, 0.375, 0.5833, 0.375, 0.6175, 0.375, 0.6175, 0.375, 0.6667, 0.375, 0.6667, 0.375, 0.6211, 0.375, 0.6211, 0.375, 0.5833, 0.375, 0.5833, 0.375, 0.5833, 0.375, 0.618, 0.375, 0.6175, 0.375, 0.5833, 0.375, 0.5833, 0.375, 0.5833, 0.375, 0.5833, 0.375, 0.5833, 0.375, 0.6667, 0.375, 0.6215, 0.375, 0.6211, 0.375, 0.6667, 0.375, 0.6667, 0.375, 0.6667, 0.375, 0.6667, 0.375, 0.6667, 0.3392, 0.5833, 0.375, 0.5833, 0.375, 0.5833, 0.3392, 0.5833, 0.3055, 0.5833, 0.3392, 0.5833, 0.3392, 0.5833, 0.3055, 0.5833, 0.375, 0.5833, 0.375, 0.625, 0.375, 0.625, 0.375, 0.5833, 0.3055, 0.6667, 0.3055, 0.625, 0.3055, 0.625, 0.3055, 0.6667, 0.375, 0.6667, 0.3387, 0.6667, 0.3364, 0.6667, 0.375, 0.6667, 0.3055, 0.625, 0.3055, 0.5833, 0.3055, 0.5833, 0.3055, 0.625, 0.375, 0.625, 0.375, 0.6667, 0.375, 0.6667, 0.375, 0.625, 0.3055, 0.5833, 0.3427, 0.5833, 0.3392, 0.5833, 0.3055, 0.5833, 0.3055, 0.5833, 0.3392, 0.5833, 0.3387, 0.5833, 0.3055, 0.5833, 0.375, 0.625, 0.375, 0.6667, 0.375, 0.6667, 0.375, 0.625, 0.3055, 0.625, 0.3055, 0.5833, 0.3055, 0.5833, 0.3055, 0.625, 0.375, 0.6667, 0.3364, 0.6667, 0.3361, 0.6667, 0.375, 0.6667, 0.3055, 0.6667, 0.3055, 0.625, 0.3055, 0.625, 0.3055, 0.6667, 0.375, 0.5833, 0.375, 0.625, 0.375, 0.625, 0.375, 0.5833, 0.3387, 0.5833, 0.3392, 0.5833, 0.375, 0.5833, 0.375, 0.5833, 0.3361, 0.6667, 0.3364, 0.6667, 0.3055, 0.6667, 0.3055, 0.6667, 0.3055, 0.5833, 0.3055, 0.625, 0.3055, 0.625, 0.3055, 0.5833, 0.375, 0.6667, 0.3364, 0.6667, 0.3364, 0.6667, 0.375, 0.6667, 0.375, 0.625, 0.375, 0.5833, 0.375, 0.5833, 0.375, 0.625, 0.3055, 0.625, 0.3055, 0.5833, 0.3055, 0.5833, 0.3055, 0.625, 0.3055, 0.6667, 0.3361, 0.6667, 0.3361, 0.6667, 0.3055, 0.6667, 0.3361, 0.6667, 0.375, 0.6667, 0.375, 0.6667, 0.3361, 0.6667, 0.375, 0.625, 0.375, 0.6667, 0.375, 0.6667, 0.375, 0.625, 0.3387, 0.5833, 0.3055, 0.5833, 0.3055, 0.5833, 0.3387, 0.5833, 0.375, 0.6247, 0.375, 0.6237, 0.375, 0.6667, 0.375, 0.6667, 0.375, 0.5833, 0.375, 0.5833, 0.375, 0.5833, 0.375, 0.5833, 0.375, 0.5833, 0.375, 0.5833, 0.375, 0.5833, 0.375, 0.5833, 0.375, 0.5833, 0.25, 0.5833, 0.25, 0.5833, 0.375, 0.5833, 0.375, 0.5833, 0.375, 0.5833, 0.375, 0.5833, 0.375, 0.5833, 0.25, 0.5833, 0.375, 0.5833, 0.375, 0.5833, 0.25, 0.5833, 0.375, 0.5833, 0.375, 0.5833, 0.375, 0.5833, 0.375, 0.5833, 0.375, 0.5833, 0.25, 0.5833, 0.375, 0.5833, 0.375, 0.5833, 0.25, 0.5833, 0.375, 0.6237, 0.375, 0.6232, 0.375, 0.6667, 0.375, 0.6667, 0.375, 0.6667, 0.2961, 0.6667, 0.3006, 0.6667, 0.375, 0.6667, 0.375, 0.6667, 0.375, 0.6667, 0.375, 0.6667, 0.375, 0.6667, 0.375, 0.5833, 0.375, 0.6232, 0.375, 0.6237, 0.375, 0.5833, 0.375, 0.6232, 0.375, 0.6667, 0.375, 0.6667, 0.375, 0.6232, 0.375, 0.6667, 0.375, 0.6667, 0.375, 0.6667, 0.375, 0.6667, 0.375, 0.6237, 0.375, 0.5833, 0.375, 0.5833, 0.375, 0.6237, 0.375, 0.6667, 0.25, 0.6667, 0.25, 0.6667, 0.2961, 0.6667, 0.375, 0.6667, 0.375, 0.6667, 0.375, 0.6667, 0.375, 0.6667, 0.375, 0.6667, 0.25, 0.5833, 0.375, 0.5833, 0.375, 0.5833, 0.25, 0.5833, 0.3006, 0.6667, 0.2961, 0.6667, 0.25, 0.6667, 0.25, 0.6667, 0.2874, 0.6667, 0.2892, 0.6667, 0.25, 0.6667, 0.25, 0.6667, 0.25, 0.6667, 0.2892, 0.6667, 0.2874, 0.6667, 0.25, 0.6667, 0.25, 0.6667, 0.2874, 0.6667, 0.2874, 0.6667, 0.25, 0.6667, 0.3006, 0.6667, 0.2961, 0.6667, 0.2961, 0.6667, 0.3006, 0.6667, 0.2961, 0.6667, 0.25, 0.6667, 0.25, 0.6667, 0.2961, 0.6667, 0.2874, 0.6667, 0.2892, 0.6667, 0.2892, 0.6667, 0.2874, 0.6667, 0.25, 0.6667, 0.3006, 0.6667, 0.3006, 0.6667, 0.25, 0.6667, 0.2892, 0.6667, 0.25, 0.6667, 0.25, 0.6667, 0.2892, 0.6667, 0.375, 0.6667, 0.375, 0.6667, 0.375, 0.6667, 0.375, 0.6667, 0.375, 0.6667, 0.375, 0.6215, 0.375, 0.6215, 0.375, 0.6667, 0.375, 0.5833, 0.375, 0.5833, 0.375, 0.5833, 0.375, 0.5833, 0.375, 0.5833, 0.375, 0.618, 0.375, 0.618, 0.375, 0.5833, 0.375, 0.5833, 0.375, 0.5833, 0.375, 0.5833, 0.375, 0.5833, 0.375, 0.6175, 0.375, 0.618, 0.375, 0.6667, 0.375, 0.6667, 0.375, 0.6211, 0.375, 0.6215, 0.375, 0.5833, 0.375, 0.5833, 0.375, 0.5833, 0.375, 0.6198, 0.375, 0.618, 0.375, 0.5833, 0.375, 0.5833, 0.375, 0.5833, 0.375, 0.5833, 0.375, 0.5833, 0.375, 0.6667, 0.375, 0.6229, 0.375, 0.6215, 0.375, 0.6667, 0.375, 0.6667, 0.375, 0.6667, 0.375, 0.6667, 0.375, 0.6667, 0.375, 0.5833, 0.375, 0.5833, 0.375, 0.5833, 0.375, 0.5833, 0.375, 0.618, 0.375, 0.618, 0.375, 0.6667, 0.375, 0.6667, 0.375, 0.6215, 0.375, 0.6215, 0.375, 0.5833, 0.375, 0.5833, 0.375, 0.6208, 0.375, 0.6211, 0.375, 0.5833, 0.375, 0.5833, 0.375, 0.6171, 0.375, 0.6175, 0.375, 0.6667, 0.375, 0.6667, 0.375, 0.5833, 0.375, 0.5833, 0.375, 0.5833, 0.375, 0.5833, 0.375, 0.5833, 0.375, 0.6175, 0.375, 0.6175, 0.375, 0.5833, 0.375, 0.5833, 0.375, 0.5833, 0.375, 0.5833, 0.375, 0.5833, 0.375, 0.6667, 0.375, 0.6211, 0.375, 0.6211, 0.375, 0.6667, 0.375, 0.6667, 0.375, 0.6667, 0.375, 0.6667, 0.375, 0.6667, 0.25, 0.5833, 0.375, 0.5833, 0.375, 0.5833, 0.25, 0.5833, 0.375, 0.5833, 0.375, 0.5833, 0.375, 0.5833, 0.375, 0.5833, 0.25, 0.5833, 0.375, 0.5833, 0.375, 0.5833, 0.25, 0.5833, 0.375, 0.5833, 0.375, 0.6667, 0.375, 0.6667, 0.375, 0.6214, 0.375, 0.5833, 0.375, 0.5833, 0.375, 0.6667, 0.375, 0.6667, 0.375, 0.5833, 0.375, 0.5833, 0.375, 0.5833, 0.375, 0.5833, 0.375, 0.5833, 0.25, 0.5833, 0.25, 0.5833, 0.375, 0.5833, 0.25, 0.5833, 0.375, 0.5833, 0.375, 0.5833, 0.25, 0.5833, 0.375, 0.6667, 0.375, 0.5833, 0.375, 0.5833, 0.375, 0.6667, 0.375, 0.6667, 0.375, 0.6667, 0.375, 0.6667, 0.375, 0.6667, 0.375, 0.6667, 0.375, 0.6667, 0.375, 0.6667, 0.375, 0.6667, 0.375, 0.6667, 0.375, 0.6667, 0.375, 0.6667, 0.375, 0.6667, 0.375, 0.6667, 0.375, 0.6667, 0.375, 0.6667, 0.375, 0.6667, 0.375, 0.6667, 0.25, 0.6667, 0.25, 0.6667, 0.375, 0.6667, 0.29, 0.6667, 0.3232, 0.6667, 0.3209, 0.6667, 0.375, 0.6667, 0.3232, 0.6667, 0.29, 0.6667, 0.29, 0.6667, 0.3232, 0.6667, 0.25, 0.6667, 0.375, 0.6667, 0.375, 0.6667, 0.375, 0.6667, 0.25, 0.6667, 0.25, 0.6667, 0.375, 0.6667, 0.25, 0.6667, 0.25, 0.6667, 0.375, 0.6667, 0.375, 0.6667, 0.25, 0.6667, 0.25, 0.6667, 0.375, 0.6667, 0.375, 0.6667, 0.375, 0.6667, 0.375, 0.6667, 0.375, 0.6667, 0.375, 0.6667, 0.375, 0.6667, 0.375, 0.6667, 0.375, 0.6667, 0.375, 0.6667, 0.29, 0.6667, 0.29, 0.6667, 0.375, 0.6667, 0.3209, 0.6667, 0.375, 0.6667, 0.375, 0.6667, 0.3209, 0.6667, 0.375, 0.6667, 0.3209, 0.6667, 0.3232, 0.6667, 0.29, 0.6667, 0.375, 0.6667, 0.375, 0.6667, 0.375, 0.6667, 0.375, 0.6667, 0.375, 0.6667, 0.375, 0.6667, 0.3209, 0.6667, 0.3209, 0.6667, 0.375, 0.6667, 0.29, 0.6667, 0.375, 0.6667, 0.375, 0.6667, 0.29, 0.6667, 0.3209, 0.6667, 0.3232, 0.6667, 0.3232, 0.6667, 0.3209, 0.6667, 0.375, 0.01311, 0.625, 0.01311, 0.625, 0.25, 0.375, 0.25, 0.375, 0.25, 0.625, 0.25, 0.625, 0.5, 0.375, 0.5, 0.375, 0.7369, 0.625, 0.7369, 0.625, 0.75, 0.375, 0.75, 0.375, 0.75, 0.625, 0.75, 0.625, 1.0, 0.375, 1.0, 0.125, 0.7369, 0.375, 0.7369, 0.375, 0.75, 0.125, 0.75, 0.625, 0.7369, 0.875, 0.7369, 0.875, 0.75, 0.625, 0.75, 0.625, 0.5, 0.875, 0.5, 0.875, 0.7369, 0.625, 0.7369, 0.125, 0.5, 0.375, 0.5, 0.375, 0.7369, 0.125, 0.7369, 0.375, 0.5, 0.625, 0.5, 0.625, 0.7369, 0.375, 0.7369, 0.625, 0.01311, 0.375, 0.01311, 0.375, 0.01311, 0.625, 0.01311, 0.375, 0.0, 0.625, 0.0, 0.625, 0.01311, 0.375, 0.01311, 0.875, 0.75, 0.875, 0.7369, 0.875, 0.7369, 0.875, 0.75, 0.125, 0.7369, 0.125, 0.75, 0.125, 0.75, 0.125, 0.7369, 0.375, 1.0, 0.625, 1.0, 0.625, 1.0, 0.375, 1.0, 0.125, 0.7369, 0.125, 0.7369, 0.125, 0.7369, 0.125, 0.7369, 0.125, 0.7369, 0.125, 0.75, 0.125, 0.75, 0.125, 0.7369, 0.875, 0.75, 0.875, 0.7369, 0.875, 0.7369, 0.875, 0.75, 0.875, 0.7369, 0.875, 0.7369, 0.875, 0.7369, 0.875, 0.7369, 0.625, 0.01311, 0.375, 0.01311, 0.375, 0.01311, 0.625, 0.01311, 0.875, 0.75, 0.875, 0.7369, 0.875, 0.7369, 0.875, 0.75, 0.125, 0.7369, 0.125, 0.75, 0.125, 0.75, 0.125, 0.7369, 0.375, 1.0, 0.625, 1.0, 0.625, 1.0, 0.375, 1.0, 0.875, 0.75, 0.875, 0.7369, 0.875, 0.7369, 0.875, 0.75, 0.875, 0.7369, 0.875, 0.7369, 0.875, 0.7369, 0.875, 0.7369, 0.125, 0.75, 0.125, 0.75, 0.125, 0.75, 0.125, 0.75, 0.875, 0.7369, 0.875, 0.75, 0.875, 0.75, 0.875, 0.7369, 0.375, 0.01311, 0.625, 0.01311, 0.625, 0.01311, 0.375, 0.01311, 0.875, 0.75, 0.875, 0.75, 0.875, 0.75, 0.875, 0.75, 0.625, 1.0, 0.375, 1.0, 0.375, 1.0, 0.625, 1.0, 0.875, 0.75, 0.875, 0.75, 0.875, 0.75, 0.875, 0.75, 0.375, 1.0, 0.625, 1.0, 0.625, 1.0, 0.375, 1.0, 0.875, 0.75, 0.875, 0.75, 0.875, 0.75, 0.875, 0.75, 0.625, 0.01311, 0.375, 0.01311, 0.375, 0.01311, 0.625, 0.01311, 0.875, 0.7369, 0.875, 0.7369, 0.875, 0.7369, 0.875, 0.7369, 0.125, 0.7369, 0.125, 0.75, 0.125, 0.75, 0.125, 0.7369, 0.125, 0.7369, 0.125, 0.75, 0.625, 1.0, 0.625, 0.01311, 0.625, 0.01311, 0.625, 1.0, 0.875, 0.75, 0.875, 0.7369, 0.875, 0.7369, 0.875, 0.75, 0.875, 0.75, 0.875, 0.7369, 0.875, 0.75, 0.875, 0.75, 0.875, 0.7369, 0.875, 0.7369, 0.875, 0.75, 0.125, 0.75, 0.375, 0.01311, 0.875, 0.7369])
me_cube_002.materials.append(mat_mc1)
me_cube_002.materials.append(mat_hummingbird)
me_cube_002.materials.append(mat_mc4)
me_cube_002.materials.append(mat_mc5)
me_cube_002.materials.append(mat_mc6)
me_cube_002.use_remesh_preserve_volume = False
me_cube_002.use_remesh_preserve_attributes = False
me_cube_002.use_mirror_vertex_groups = False
me_cube_002.update()
me_cube_004 = bpy.data.meshes.new('Cube.004')
me_cube_004.from_pydata([], [], [])
_uv = me_cube_004.uv_layers.new(name='UVMap')
_uv.uv.foreach_set('vector', [])
me_cube_004.materials.append(mat_mc1)
me_cube_004.use_remesh_preserve_volume = False
me_cube_004.use_remesh_preserve_attributes = False
me_cube_004.use_mirror_vertex_groups = False
me_cube_004.update()
me_cube_001 = bpy.data.meshes.new('Cube.001')
me_cube_001.from_pydata([(0.5771, 0.9978, 3.38), (0.4919, 0.9147, 0.8578), (0.7614, -1.163, 3.226), (0.9062, -0.8193, 2.722), (0.9551, 0.7395, 1.415), (0.9874, 0.7499, 2.056), (0.0, 1.114, 3.643), (0.0, 1.463, 2.67), (0.0, 1.397, 1.763), (1.008, 0.3759, 3.476), (0.9178, -0.4342, 3.48), (0.0, 0.3759, 3.937), (0.0, -0.4342, 3.937), (1.172, 0.3759, 2.626), (0.0, 1.005, 0.5826), (0.0, -1.339, 3.461), (1.082, -0.4342, 2.626), (0.7067, 1.034, 0.9912), (1.17, 0.9171, 1.393), (0.0, 1.582, 2.803), (0.0, 1.516, 1.896), (0.0, 1.191, 4.047), (1.133, -0.3148, 3.613), (0.9234, -0.978, 3.359), (1.121, -0.6998, 2.856), (1.065, 1.117, 3.513), (1.202, 0.8694, 2.19), (1.223, 0.4954, 3.609), (0.0, 0.4526, 4.341), (0.0, -0.3576, 4.341), (1.387, 0.4954, 2.759), (0.0, 1.125, 0.716), (0.0, -1.262, 3.865), (1.297, -0.3148, 2.759), (0.2407, 1.059, 3.52), (0.4181, 1.088, 1.6), (0.4332, 1.128, 2.382), (0.4428, 0.3759, 3.721), (0.4006, -0.4342, 3.723), (0.2007, 0.9628, 0.7117), (0.3147, -1.15, 3.451), (0.7702, 1.179, 3.827), (0.5189, 1.392, 1.66), (0.534, 1.509, 2.515), (0.6996, 0.4954, 4.028), (0.6573, -0.3148, 4.03), (0.3015, 1.082, 0.8452), (0.4155, -1.031, 3.584), (0.0, 1.314, 3.085), (0.8331, -1.068, 2.973), (0.8122, 0.8558, 2.621), (1.102, 0.3759, 2.989), (1.012, -0.4342, 2.99), (0.0, 1.517, 3.368), (1.048, -0.9483, 3.106), (1.027, 0.9752, 2.755), (1.317, 0.4954, 3.122), (1.227, -0.3148, 3.124), (0.4518, 1.506, 3.001), (0.351, 1.099, 2.868)], [], [(35, 4, 5, 36), (39, 1, 4, 35), (52, 49, 2, 10), (59, 50, 0, 34), (38, 40, 15, 12), (34, 37, 11, 6), (37, 38, 12, 11), (50, 51, 9, 0), (51, 52, 10, 9), (42, 43, 26, 18), (46, 42, 18, 17), (57, 22, 23, 54), (58, 41, 25, 55), (45, 29, 32, 47), (41, 21, 28, 44), (44, 28, 29, 45), (55, 25, 27, 56), (56, 27, 22, 57), (5, 4, 18, 26), (13, 5, 26, 30), (3, 16, 33, 24), (4, 1, 17, 18), (16, 13, 30, 33), (39, 14, 31, 46), (49, 3, 24, 54), (40, 2, 23, 47), (15, 40, 47, 32), (1, 39, 46, 17), (27, 44, 45, 22), (25, 41, 44, 27), (22, 45, 47, 23), (53, 21, 41, 58), (31, 20, 42, 46), (20, 19, 43, 42), (9, 10, 38, 37), (0, 9, 37, 34), (10, 2, 40, 38), (48, 59, 34, 6), (14, 39, 35, 8), (8, 35, 36, 7), (7, 36, 59, 48), (19, 53, 58, 43), (2, 49, 54, 23), (30, 56, 57, 33), (26, 55, 56, 30), (43, 58, 55, 26), (33, 57, 54, 24), (13, 16, 52, 51), (5, 13, 51, 50), (36, 5, 50, 59), (16, 3, 49, 52)])
me_cube_001.polygons.foreach_set('use_smooth', [True] * 51)
me_cube_001.polygons.foreach_set('material_index', [5, 5, 5, 5, 5, 5, 5, 5, 5, 5, 5, 5, 5, 5, 5, 5, 5, 5, 5, 5, 5, 5, 5, 5, 5, 5, 5, 5, 5, 5, 5, 5, 5, 5, 5, 5, 5, 5, 5, 5, 5, 5, 5, 5, 5, 5, 5, 5, 5, 5, 5])
_uv = me_cube_001.uv_layers.new(name='UVMap')
_uv.uv.foreach_set('vector', [0.4583, 0.4337, 0.4583, 0.5, 0.525, 0.5, 0.525, 0.4337, 0.375, 0.4337, 0.375, 0.5, 0.4583, 0.5, 0.4583, 0.4337, 0.5677, 0.6667, 0.5677, 0.75, 0.625, 0.75, 0.625, 0.6667, 0.5677, 0.4337, 0.5677, 0.5, 0.625, 0.5, 0.625, 0.4337, 0.6913, 0.6667, 0.6913, 0.75, 0.75, 0.75, 0.75, 0.6667, 0.6913, 0.5, 0.6913, 0.5833, 0.75, 0.5833, 0.75, 0.5, 0.6913, 0.5833, 0.6913, 0.6667, 0.75, 0.6667, 0.75, 0.5833, 0.5677, 0.5, 0.5677, 0.5833, 0.625, 0.5833, 0.625, 0.5, 0.5677, 0.5833, 0.5677, 0.6667, 0.625, 0.6667, 0.625, 0.5833, 0.4583, 0.4337, 0.525, 0.4337, 0.525, 0.5, 0.4583, 0.5, 0.375, 0.4337, 0.4583, 0.4337, 0.4583, 0.5, 0.375, 0.5, 0.5677, 0.6667, 0.625, 0.6667, 0.625, 0.75, 0.5677, 0.75, 0.5677, 0.4337, 0.625, 0.4337, 0.625, 0.5, 0.5677, 0.5, 0.6913, 0.6667, 0.75, 0.6667, 0.75, 0.75, 0.6913, 0.75, 0.6913, 0.5, 0.75, 0.5, 0.75, 0.5833, 0.6913, 0.5833, 0.6913, 0.5833, 0.75, 0.5833, 0.75, 0.6667, 0.6913, 0.6667, 0.5677, 0.5, 0.625, 0.5, 0.625, 0.5833, 0.5677, 0.5833, 0.5677, 0.5833, 0.625, 0.5833, 0.625, 0.6667, 0.5677, 0.6667, 0.525, 0.5, 0.4583, 0.5, 0.4583, 0.5, 0.525, 0.5, 0.525, 0.5833, 0.525, 0.5, 0.525, 0.5, 0.525, 0.5833, 0.525, 0.75, 0.525, 0.6667, 0.525, 0.6667, 0.525, 0.75, 0.4583, 0.5, 0.375, 0.5, 0.375, 0.5, 0.4583, 0.5, 0.525, 0.6667, 0.525, 0.5833, 0.525, 0.5833, 0.525, 0.6667, 0.375, 0.4337, 0.375, 0.375, 0.375, 0.375, 0.375, 0.4337, 0.5677, 0.75, 0.525, 0.75, 0.525, 0.75, 0.5677, 0.75, 0.6913, 0.75, 0.625, 0.75, 0.625, 0.75, 0.6913, 0.75, 0.75, 0.75, 0.6913, 0.75, 0.6913, 0.75, 0.75, 0.75, 0.375, 0.5, 0.375, 0.4337, 0.375, 0.4337, 0.375, 0.5, 0.625, 0.5833, 0.6913, 0.5833, 0.6913, 0.6667, 0.625, 0.6667, 0.625, 0.5, 0.6913, 0.5, 0.6913, 0.5833, 0.625, 0.5833, 0.625, 0.6667, 0.6913, 0.6667, 0.6913, 0.75, 0.625, 0.75, 0.5677, 0.375, 0.625, 0.375, 0.625, 0.4337, 0.5677, 0.4337, 0.375, 0.375, 0.4583, 0.375, 0.4583, 0.4337, 0.375, 0.4337, 0.4583, 0.375, 0.525, 0.375, 0.525, 0.4337, 0.4583, 0.4337, 0.625, 0.5833, 0.625, 0.6667, 0.6913, 0.6667, 0.6913, 0.5833, 0.625, 0.5, 0.625, 0.5833, 0.6913, 0.5833, 0.6913, 0.5, 0.625, 0.6667, 0.625, 0.75, 0.6913, 0.75, 0.6913, 0.6667, 0.5677, 0.375, 0.5677, 0.4337, 0.625, 0.4337, 0.625, 0.375, 0.375, 0.375, 0.375, 0.4337, 0.4583, 0.4337, 0.4583, 0.375, 0.4583, 0.375, 0.4583, 0.4337, 0.525, 0.4337, 0.525, 0.375, 0.525, 0.375, 0.525, 0.4337, 0.5677, 0.4337, 0.5677, 0.375, 0.525, 0.375, 0.5677, 0.375, 0.5677, 0.4337, 0.525, 0.4337, 0.625, 0.75, 0.5677, 0.75, 0.5677, 0.75, 0.625, 0.75, 0.525, 0.5833, 0.5677, 0.5833, 0.5677, 0.6667, 0.525, 0.6667, 0.525, 0.5, 0.5677, 0.5, 0.5677, 0.5833, 0.525, 0.5833, 0.525, 0.4337, 0.5677, 0.4337, 0.5677, 0.5, 0.525, 0.5, 0.525, 0.6667, 0.5677, 0.6667, 0.5677, 0.75, 0.525, 0.75, 0.525, 0.5833, 0.525, 0.6667, 0.5677, 0.6667, 0.5677, 0.5833, 0.525, 0.5, 0.525, 0.5833, 0.5677, 0.5833, 0.5677, 0.5, 0.525, 0.4337, 0.525, 0.5, 0.5677, 0.5, 0.5677, 0.4337, 0.525, 0.6667, 0.525, 0.75, 0.5677, 0.75, 0.5677, 0.6667])
me_cube_001.materials.append(mat_mc1)
me_cube_001.materials.append(mat_hummingbird)
me_cube_001.materials.append(mat_mc4)
me_cube_001.materials.append(mat_mc5)
me_cube_001.materials.append(mat_mc6)
me_cube_001.materials.append(mat_haircolor1)
me_cube_001.use_remesh_preserve_volume = False
me_cube_001.use_remesh_preserve_attributes = False
me_cube_001.use_mirror_vertex_groups = False
me_cube_001.update()

# ---- objects
ob_cube_001 = bpy.data.objects.new('Cube.001', me_cube_002)
ob_cube_003 = bpy.data.objects.new('Cube.003', me_cube_004)
ob_cube_002 = bpy.data.objects.new('Cube.002', me_cube_001)

# ---- transforms, parenting, visibility, modifiers, constraints
ob_cube_001.location = (0.0, 0.0, 14.42)
ob_cube_001.lock_rotations_4d = False
ob_cube_001.empty_display_type = 'ARROWS'
ob_cube_001.lineart.crease_threshold = 0.0
_m = ob_cube_001.modifiers.new('Mirror', 'MIRROR')
_m.use_clip = True
ob_cube_003.location = (0.0, 0.0, 0.534)
ob_cube_003.scale = (1.05, 1.05, 1.05)
ob_cube_003.lock_rotations_4d = False
ob_cube_003.empty_display_type = 'ARROWS'
ob_cube_003.lineart.crease_threshold = 0.0
_m = ob_cube_003.modifiers.new('Mirror', 'MIRROR')
_m.use_clip = True
ob_cube_002.location = (0.0, 0.0, 13.98)
ob_cube_002.lock_rotations_4d = False
ob_cube_002.empty_display_type = 'ARROWS'
ob_cube_002.lineart.crease_threshold = 0.0
_m = ob_cube_002.modifiers.new('Mirror', 'MIRROR')
_m.use_clip = True

# ---- collection membership
col_collection.objects.link(ob_cube_001)
col_collection.objects.link(ob_cube_003)
col_collection.objects.link(ob_cube_002)

# ---- scene / render settings (as saved in the file)
scene.frame_start = 1; scene.frame_end = 250; scene.frame_set(112)
scene.render.engine = 'BLENDER_EEVEE_NEXT'
scene.cycles.use_denoising = False
scene.cycles.samples = 128
scene.cycles.sampling_pattern = 'TABULATED_SOBOL'
scene.cycles.use_adaptive_sampling = False
scene.cycles.use_light_tree = False
scene.view_settings.view_transform = 'Filmic'
bpy.context.view_layer.update()

# ---- added for rendering (the .blend has no active camera and no usable light): camera, sun
cam_auto = bpy.data.cameras.new('AutoCamera')
cam_auto.lens = 50.0
cam_auto.sensor_width = 36.0
cam_auto.clip_end = 1000.0
ob_auto_camera = bpy.data.objects.new('AutoCamera', cam_auto)
scene.collection.objects.link(ob_auto_camera)
ob_auto_camera.location = (21.2101, -25.6936, 26.1328)
ob_auto_camera.rotation_euler = (1.09748, -7.21219e-08, 0.694738)
scene.camera = ob_auto_camera
light_auto_sun = bpy.data.lights.new('AutoSun', 'SUN')
light_auto_sun.energy = 3.0
light_auto_sun.angle = 0.0523599
ob_auto_sun = bpy.data.objects.new('AutoSun', light_auto_sun)
scene.collection.objects.link(ob_auto_sun)
ob_auto_sun.rotation_euler = (0.872665, 0.174533, 0.523599)
bpy.context.view_layer.update()

